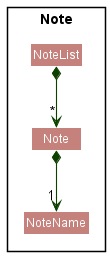

The diagram above was rendered by PlantUML. Its source (embedded in the PNG):
@startuml
!include style.puml
skinparam arrowThickness 1.1
skinparam arrowColor UI_COLOR_T4
skinparam classBackgroundColor STATISTIC_COLOR

package Note <<Rectangle>>{
Class Note
Class NoteList
class NoteName
}

NoteList *-down-> "*" Note
Note *-down-> "1" NoteName
@enduml